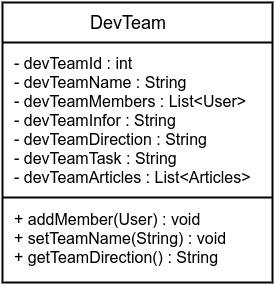

The diagram above was exported from draw.io. Its source (the exported page's mxGraphModel, read from the mxfile embedded in the PNG):
<mxGraphModel dx="811" dy="559" grid="1" gridSize="10" guides="1" tooltips="1" connect="1" arrows="1" fold="1" page="1" pageScale="1" pageWidth="850" pageHeight="1100" background="#ffffff" math="0" shadow="0">
  <root>
    <mxCell id="0" />
    <mxCell id="1" parent="0" />
    <mxCell id="2" value="" style="whiteSpace=wrap;html=1;rounded=0;shadow=0;glass=0;comic=0;strokeColor=#000000;strokeWidth=2;fillColor=#FFFFFF;fontSize=16;align=left;" parent="1" vertex="1">
      <mxGeometry x="290" y="180" width="270" height="280" as="geometry" />
    </mxCell>
    <mxCell id="3" value="DevTeam" style="text;html=1;strokeColor=none;fillColor=none;align=center;verticalAlign=middle;whiteSpace=wrap;rounded=0;shadow=0;glass=0;comic=0;fontSize=18;" parent="1" vertex="1">
      <mxGeometry x="290" y="180" width="250" height="40" as="geometry" />
    </mxCell>
    <mxCell id="4" value="" style="line;strokeWidth=2;html=1;rounded=0;shadow=0;glass=0;comic=0;fillColor=#FFFFFF;fontSize=18;align=left;" parent="1" vertex="1">
      <mxGeometry x="290" y="215" width="270" height="10" as="geometry" />
    </mxCell>
    <mxCell id="5" value="- devTeamId : int&lt;div&gt;- devTeamName : String&lt;br&gt;&lt;div&gt;- devTeamMembers : List&amp;lt;User&amp;gt;&lt;/div&gt;&lt;/div&gt;&lt;div&gt;- devTeamInfor : String&lt;/div&gt;&lt;div&gt;- devTeamDirection : String&lt;/div&gt;&lt;div&gt;- devTeamTask : String&lt;/div&gt;&lt;div&gt;- devTeamArticles : List&amp;lt;Articles&amp;gt;&lt;/div&gt;" style="text;html=1;strokeColor=none;fillColor=none;align=left;verticalAlign=middle;whiteSpace=wrap;rounded=0;shadow=0;glass=0;comic=0;fontSize=16;" parent="1" vertex="1">
      <mxGeometry x="300" y="225" width="250" height="145" as="geometry" />
    </mxCell>
    <mxCell id="6" value="" style="line;strokeWidth=2;html=1;rounded=0;shadow=0;glass=0;comic=0;fillColor=#FFFFFF;fontSize=18;align=left;" parent="1" vertex="1">
      <mxGeometry x="290" y="370" width="270" height="10" as="geometry" />
    </mxCell>
    <mxCell id="7" value="+ addMember(User) : void&lt;div&gt;+ setTeamName(String) : void&lt;/div&gt;&lt;div&gt;+ getTeamDirection() : String&lt;/div&gt;" style="text;html=1;strokeColor=none;fillColor=none;align=left;verticalAlign=middle;whiteSpace=wrap;rounded=0;shadow=0;glass=0;comic=0;fontSize=16;" parent="1" vertex="1">
      <mxGeometry x="300" y="380" width="250" height="70" as="geometry" />
    </mxCell>
  </root>
</mxGraphModel>